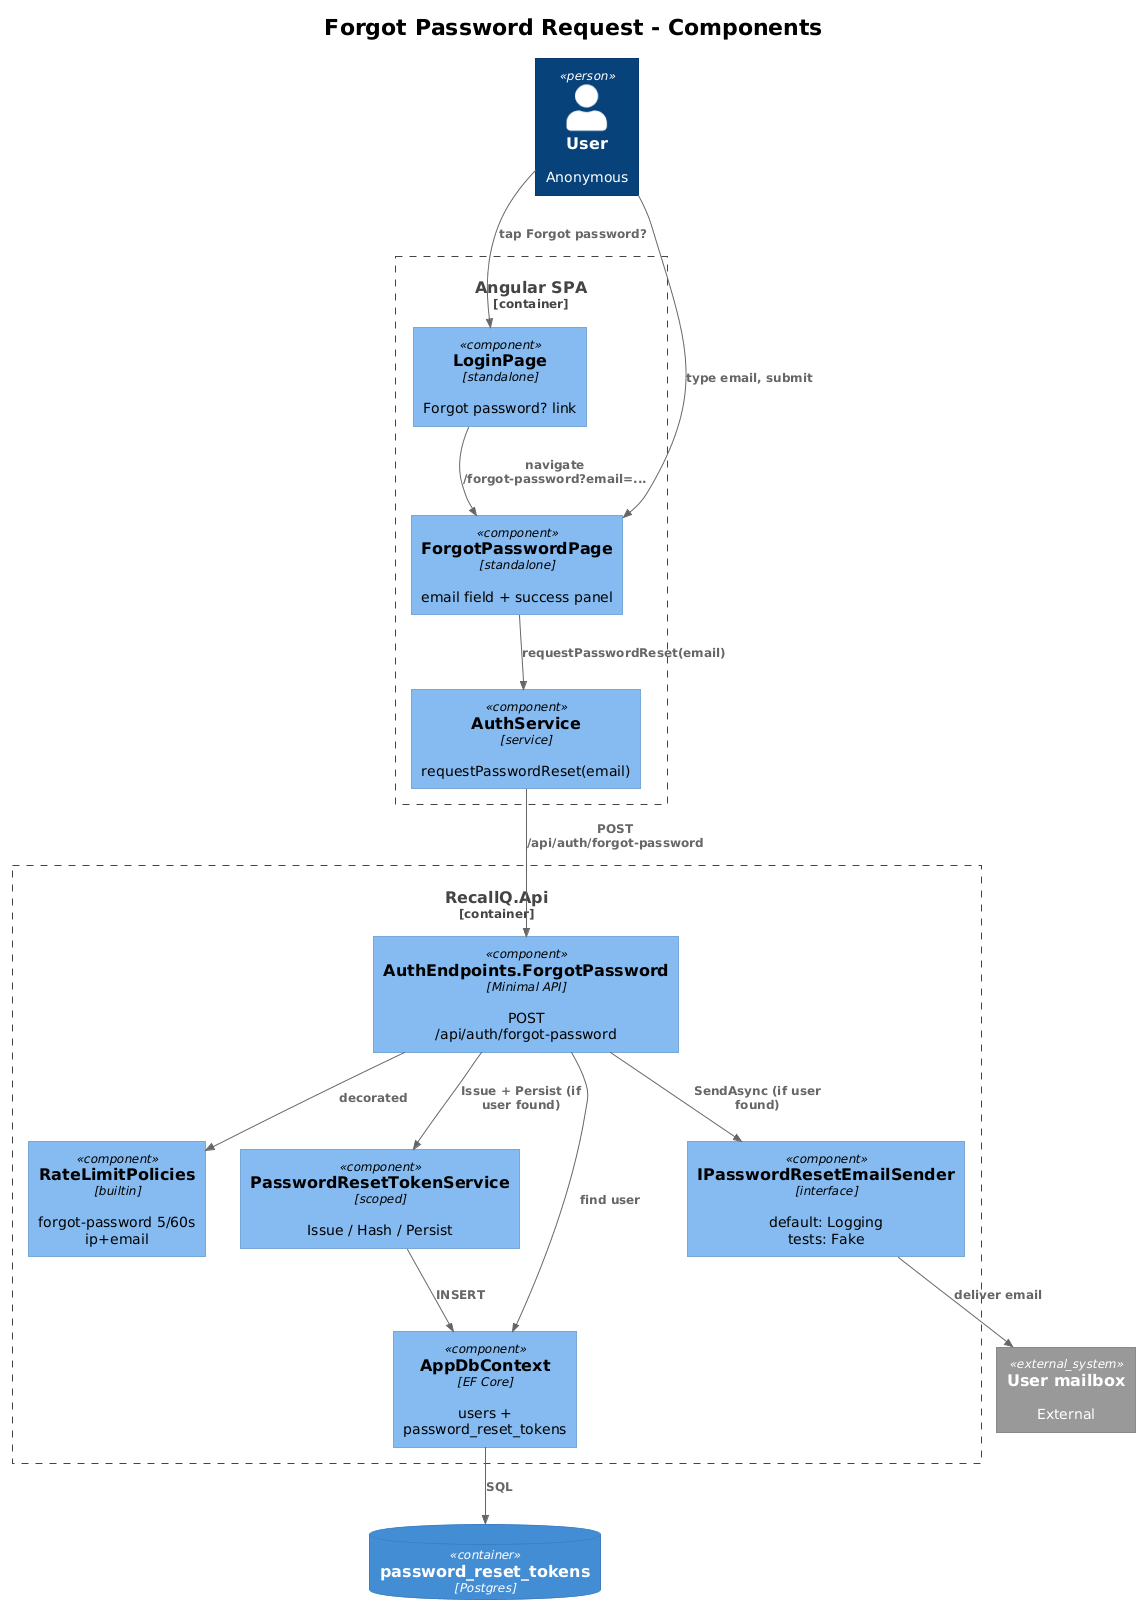

The diagram above was rendered by PlantUML. Its source (embedded in the PNG):
@startuml
!theme plain
!include <C4/C4_Component>

title Forgot Password Request - Components

Person(user, "User", "Anonymous")
System_Ext(mailbox, "User mailbox", "External")

Container_Boundary(spa, "Angular SPA") {
    Component(login, "LoginPage", "standalone", "Forgot password? link")
    Component(fpPage, "ForgotPasswordPage", "standalone", "email field + success panel")
    Component(authSvc, "AuthService", "service", "requestPasswordReset(email)")
}

Container_Boundary(api, "RecallQ.Api") {
    Component(fp, "AuthEndpoints.ForgotPassword", "Minimal API", "POST /api/auth/forgot-password")
    Component(rl, "RateLimitPolicies", "builtin", "forgot-password 5/60s ip+email")
    Component(svc, "PasswordResetTokenService", "scoped", "Issue / Hash / Persist")
    Component(mail, "IPasswordResetEmailSender", "interface", "default: Logging\ntests: Fake")
    Component(ctx, "AppDbContext", "EF Core", "users + password_reset_tokens")
}

ContainerDb(db, "password_reset_tokens", "Postgres")

Rel(user, login, "tap Forgot password?")
Rel(login, fpPage, "navigate /forgot-password?email=...")
Rel(user, fpPage, "type email, submit")
Rel(fpPage, authSvc, "requestPasswordReset(email)")
Rel(authSvc, fp, "POST /api/auth/forgot-password")
Rel(fp, rl, "decorated")
Rel(fp, ctx, "find user")
Rel(fp, svc, "Issue + Persist (if user found)")
Rel(svc, ctx, "INSERT")
Rel(ctx, db, "SQL")
Rel(fp, mail, "SendAsync (if user found)")
Rel(mail, mailbox, "deliver email")
@enduml